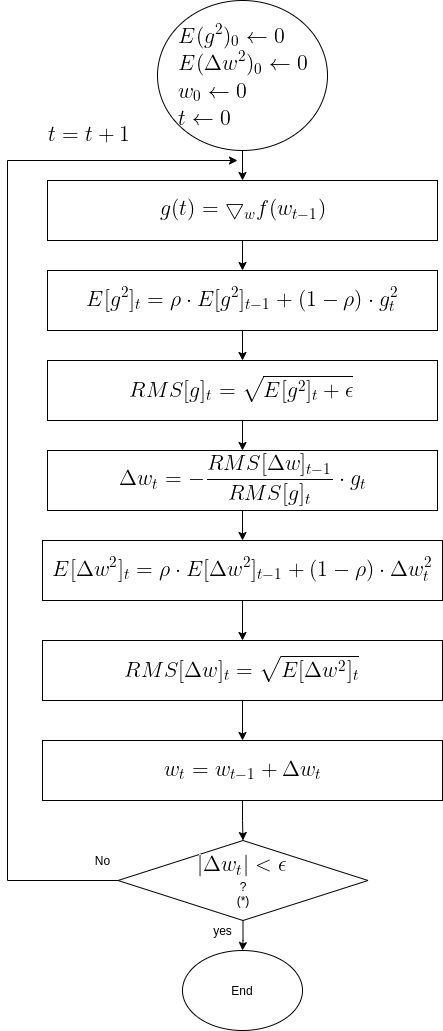

The diagram above was exported from draw.io. Its source (the exported page's mxGraphModel, read from the mxfile embedded in the PNG):
<mxGraphModel dx="1350" dy="1901" grid="1" gridSize="10" guides="1" tooltips="1" connect="1" arrows="1" fold="1" page="1" pageScale="1" pageWidth="850" pageHeight="1100" math="0" shadow="0">
  <root>
    <mxCell id="0" />
    <mxCell id="1" parent="0" />
    <mxCell id="OMsr9CQZdHWhaKTnANxM-8" value="" style="edgeStyle=orthogonalEdgeStyle;rounded=0;orthogonalLoop=1;jettySize=auto;html=1;" parent="1" source="OMsr9CQZdHWhaKTnANxM-1" target="OMsr9CQZdHWhaKTnANxM-2" edge="1">
      <mxGeometry relative="1" as="geometry" />
    </mxCell>
    <mxCell id="OMsr9CQZdHWhaKTnANxM-1" value="&lt;img src=&quot;https://latex.codecogs.com/gif.latex?%5Clarge%20%5C%5C%20E%28g%5E2%29_0%5Cleftarrow0%20%5C%5C%20E%28%5CDelta%20w%5E2%29_0%5Cleftarrow0%20%5C%5C%20w_0%20%5Cleftarrow0%20%5C%5C%20t%5Cleftarrow0&quot;&gt;" style="ellipse;whiteSpace=wrap;html=1;" parent="1" vertex="1">
      <mxGeometry x="220" y="-20" width="170" height="150" as="geometry" />
    </mxCell>
    <mxCell id="OMsr9CQZdHWhaKTnANxM-9" value="" style="edgeStyle=orthogonalEdgeStyle;rounded=0;orthogonalLoop=1;jettySize=auto;html=1;" parent="1" source="OMsr9CQZdHWhaKTnANxM-2" target="OMsr9CQZdHWhaKTnANxM-3" edge="1">
      <mxGeometry relative="1" as="geometry" />
    </mxCell>
    <mxCell id="OMsr9CQZdHWhaKTnANxM-2" value="&lt;img src=&quot;https://latex.codecogs.com/gif.latex?%5Clarge%20g%28t%29%3D%5Cbigtriangledown_w%20f%28w_%7Bt-1%7D%29&quot;&gt;" style="rounded=0;whiteSpace=wrap;html=1;" parent="1" vertex="1">
      <mxGeometry x="110" y="160" width="390" height="60" as="geometry" />
    </mxCell>
    <mxCell id="OMsr9CQZdHWhaKTnANxM-38" value="" style="edgeStyle=orthogonalEdgeStyle;rounded=0;orthogonalLoop=1;jettySize=auto;html=1;" parent="1" source="OMsr9CQZdHWhaKTnANxM-3" target="OMsr9CQZdHWhaKTnANxM-37" edge="1">
      <mxGeometry relative="1" as="geometry" />
    </mxCell>
    <mxCell id="OMsr9CQZdHWhaKTnANxM-3" value="&lt;img src=&quot;https://latex.codecogs.com/gif.latex?%5Clarge%20%5C%5CE%5Bg%5E2%5D_t%3D%5Crho%20%5Ccdot%20E%5Bg%5E2%5D_%7Bt-1%7D&amp;amp;plus;%281-%5Crho%29%20%5Ccdot%20g_t%5E2&quot;&gt;" style="rounded=0;whiteSpace=wrap;html=1;" parent="1" vertex="1">
      <mxGeometry x="110" y="250" width="390" height="60" as="geometry" />
    </mxCell>
    <mxCell id="OMsr9CQZdHWhaKTnANxM-13" style="edgeStyle=orthogonalEdgeStyle;rounded=0;orthogonalLoop=1;jettySize=auto;html=1;exitX=0;exitY=0.5;exitDx=0;exitDy=0;" parent="1" source="OMsr9CQZdHWhaKTnANxM-6" edge="1">
      <mxGeometry relative="1" as="geometry">
        <mxPoint x="300" y="140" as="targetPoint" />
        <mxPoint x="318.26" y="380" as="sourcePoint" />
        <Array as="points">
          <mxPoint x="180" y="860" />
          <mxPoint x="70" y="860" />
          <mxPoint x="70" y="140" />
        </Array>
      </mxGeometry>
    </mxCell>
    <mxCell id="OMsr9CQZdHWhaKTnANxM-19" value="" style="edgeStyle=orthogonalEdgeStyle;rounded=0;orthogonalLoop=1;jettySize=auto;html=1;" parent="1" source="OMsr9CQZdHWhaKTnANxM-6" target="OMsr9CQZdHWhaKTnANxM-17" edge="1">
      <mxGeometry relative="1" as="geometry" />
    </mxCell>
    <mxCell id="OMsr9CQZdHWhaKTnANxM-6" value="&lt;img src=&quot;https://latex.codecogs.com/gif.latex?%5Clarge%20%7C%5CDelta%20w_t%7C%3C%5Cepsilon&quot;&gt;&lt;br&gt;?&lt;br&gt;(*)" style="rhombus;whiteSpace=wrap;html=1;" parent="1" vertex="1">
      <mxGeometry x="180.51" y="820" width="250" height="80" as="geometry" />
    </mxCell>
    <mxCell id="OMsr9CQZdHWhaKTnANxM-16" value="No" style="text;html=1;align=center;verticalAlign=middle;resizable=0;points=[];autosize=1;strokeColor=none;" parent="1" vertex="1">
      <mxGeometry x="150" y="830" width="30" height="20" as="geometry" />
    </mxCell>
    <mxCell id="OMsr9CQZdHWhaKTnANxM-17" value="End" style="ellipse;whiteSpace=wrap;html=1;" parent="1" vertex="1">
      <mxGeometry x="245" y="930" width="120" height="80" as="geometry" />
    </mxCell>
    <mxCell id="OMsr9CQZdHWhaKTnANxM-33" value="" style="edgeStyle=orthogonalEdgeStyle;rounded=0;orthogonalLoop=1;jettySize=auto;html=1;" parent="1" source="OMsr9CQZdHWhaKTnANxM-21" target="OMsr9CQZdHWhaKTnANxM-32" edge="1">
      <mxGeometry relative="1" as="geometry" />
    </mxCell>
    <mxCell id="OMsr9CQZdHWhaKTnANxM-21" value="&lt;img src=&quot;https://latex.codecogs.com/gif.latex?%5Clarge%20%5C%5C%5CDelta%20w_t%3D-%5Cfrac%7BRMS%5B%5CDelta%20w%5D_%7Bt-1%7D%7D%7BRMS%5Bg%5D_t%7D%20%5Ccdot%20g_t&quot;&gt;" style="rounded=0;whiteSpace=wrap;html=1;" parent="1" vertex="1">
      <mxGeometry x="110" y="430" width="390" height="60" as="geometry" />
    </mxCell>
    <mxCell id="OMsr9CQZdHWhaKTnANxM-26" value="yes" style="text;html=1;align=center;verticalAlign=middle;resizable=0;points=[];autosize=1;strokeColor=none;" parent="1" vertex="1">
      <mxGeometry x="270" y="900" width="30" height="20" as="geometry" />
    </mxCell>
    <mxCell id="OMsr9CQZdHWhaKTnANxM-30" value="&lt;img src=&quot;https://latex.codecogs.com/gif.latex?%5Clarge%20%5C%5C%20t%3Dt&amp;amp;plus;1&quot;&gt;" style="text;html=1;align=center;verticalAlign=middle;resizable=0;points=[];autosize=1;strokeColor=none;" parent="1" vertex="1">
      <mxGeometry x="100" y="100" width="100" height="30" as="geometry" />
    </mxCell>
    <mxCell id="OMsr9CQZdHWhaKTnANxM-41" value="" style="edgeStyle=orthogonalEdgeStyle;rounded=0;orthogonalLoop=1;jettySize=auto;html=1;" parent="1" source="OMsr9CQZdHWhaKTnANxM-32" target="OMsr9CQZdHWhaKTnANxM-40" edge="1">
      <mxGeometry relative="1" as="geometry" />
    </mxCell>
    <mxCell id="OMsr9CQZdHWhaKTnANxM-32" value="&lt;img src=&quot;https://latex.codecogs.com/gif.latex?%5Clarge%20%5C%5CE%5B%5CDelta%20w%5E2%5D_t%3D%5Crho%20%5Ccdot%20E%5B%5CDelta%20w%5E2%5D_%7Bt-1%7D&amp;amp;plus;%281-%5Crho%29%20%5Ccdot%20%5CDelta%20w%5E2_t&quot;&gt;" style="rounded=0;whiteSpace=wrap;html=1;" parent="1" vertex="1">
      <mxGeometry x="105" y="520" width="400" height="60" as="geometry" />
    </mxCell>
    <mxCell id="OMsr9CQZdHWhaKTnANxM-35" value="" style="edgeStyle=orthogonalEdgeStyle;rounded=0;orthogonalLoop=1;jettySize=auto;html=1;" parent="1" source="OMsr9CQZdHWhaKTnANxM-34" target="OMsr9CQZdHWhaKTnANxM-6" edge="1">
      <mxGeometry relative="1" as="geometry" />
    </mxCell>
    <mxCell id="OMsr9CQZdHWhaKTnANxM-34" value="&lt;img src=&quot;https://latex.codecogs.com/gif.latex?%5Clarge%20%5C%5C%20w_t%3Dw_%7Bt-1%7D%20&amp;amp;plus;%20%5CDelta%20w_t&quot;&gt;" style="rounded=0;whiteSpace=wrap;html=1;" parent="1" vertex="1">
      <mxGeometry x="105" y="720" width="400" height="60" as="geometry" />
    </mxCell>
    <mxCell id="OMsr9CQZdHWhaKTnANxM-39" value="" style="edgeStyle=orthogonalEdgeStyle;rounded=0;orthogonalLoop=1;jettySize=auto;html=1;" parent="1" source="OMsr9CQZdHWhaKTnANxM-37" target="OMsr9CQZdHWhaKTnANxM-21" edge="1">
      <mxGeometry relative="1" as="geometry" />
    </mxCell>
    <mxCell id="OMsr9CQZdHWhaKTnANxM-37" value="&lt;img src=&quot;https://latex.codecogs.com/gif.latex?%5Clarge%20%5C%5C%20RMS%5Bg%5D_t%20%3D%20%5Csqrt%7BE%5Bg%5E%7B2%7D%5D_t%20&amp;amp;plus;%20%5Cepsilon%7D&quot;&gt;" style="rounded=0;whiteSpace=wrap;html=1;" parent="1" vertex="1">
      <mxGeometry x="110" y="340" width="390" height="60" as="geometry" />
    </mxCell>
    <mxCell id="OMsr9CQZdHWhaKTnANxM-42" value="" style="edgeStyle=orthogonalEdgeStyle;rounded=0;orthogonalLoop=1;jettySize=auto;html=1;" parent="1" source="OMsr9CQZdHWhaKTnANxM-40" target="OMsr9CQZdHWhaKTnANxM-34" edge="1">
      <mxGeometry relative="1" as="geometry" />
    </mxCell>
    <mxCell id="OMsr9CQZdHWhaKTnANxM-40" value="&lt;img src=&quot;https://latex.codecogs.com/gif.latex?%5Clarge%20%5C%5C%20RMS%5B%5CDelta%20w%5D_t%3D%5Csqrt%7BE%5B%5CDelta%20w%5E%7B2%7D%5D_t%7D&quot;&gt;" style="rounded=0;whiteSpace=wrap;html=1;" parent="1" vertex="1">
      <mxGeometry x="104.99999999999999" y="620" width="400" height="60" as="geometry" />
    </mxCell>
  </root>
</mxGraphModel>